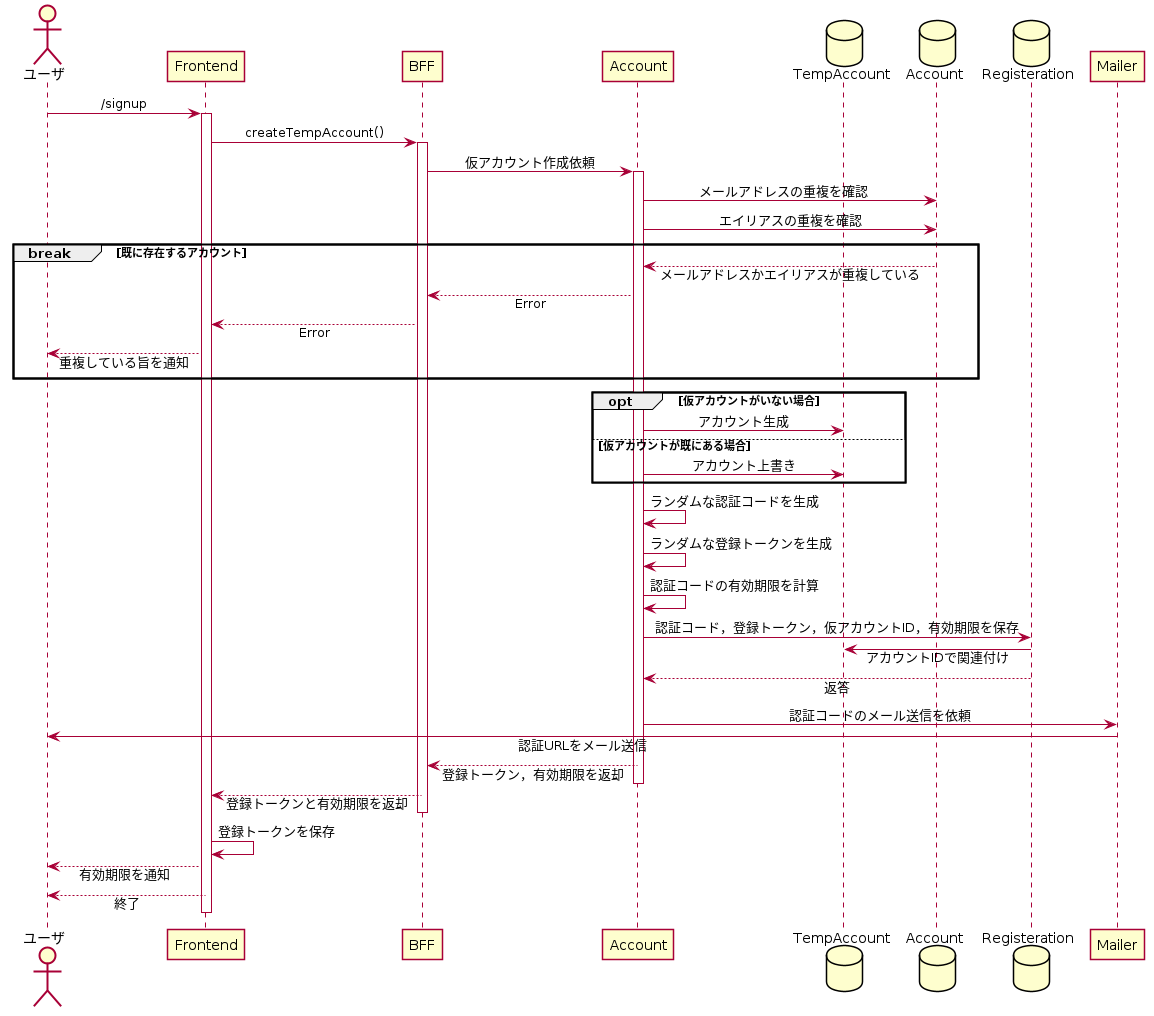

The diagram above was rendered by PlantUML. Its source (embedded in the PNG):
@startuml create-temp-user
skinparam shadowing false
skinparam responseMessageBelowArrow true
skinparam sequenceMessageAlign center

actor "ユーザ" as User
participant "Frontend" as Frontend
participant "BFF" as BFF
participant "Account" as Account

database "TempAccount" as TempAccount_Table
database "Account" as Account_Table
database "Registeration" as Registeration_Table

participant "Mailer" as Mailer

User -> Frontend: /signup
activate Frontend

Frontend -> BFF: createTempAccount()

activate BFF
BFF -> Account: 仮アカウント作成依頼

activate Account
Account -> Account_Table: メールアドレスの重複を確認　
Account -> Account_Table: エイリアスの重複を確認

break 既に存在するアカウント
Account <-- Account_Table: メールアドレスかエイリアスが重複している
BFF <-- Account: Error
Frontend <-- BFF: Error
User <-- Frontend: 重複している旨を通知
end

opt 仮アカウントがいない場合
Account -> TempAccount_Table: アカウント生成
else 仮アカウントが既にある場合
Account -> TempAccount_Table: アカウント上書き
end
Account -> Account: ランダムな認証コードを生成
Account -> Account: ランダムな登録トークンを生成
Account -> Account: 認証コードの有効期限を計算

Account -> Registeration_Table: 認証コード，登録トークン，仮アカウントID，有効期限を保存
Registeration_Table -> TempAccount_Table: アカウントIDで関連付け
Account <-- Registeration_Table: 返答

Account -> Mailer: 認証コードのメール送信を依頼
Mailer -> User: 認証URLをメール送信

BFF <-- Account: 登録トークン，有効期限を返却
deactivate Account

BFF --> Frontend: 登録トークンと有効期限を返却
deactivate BFF

Frontend -> Frontend: 登録トークンを保存
Frontend --> User: 有効期限を通知
Frontend --> User: 終了

deactivate Frontend

@enduml